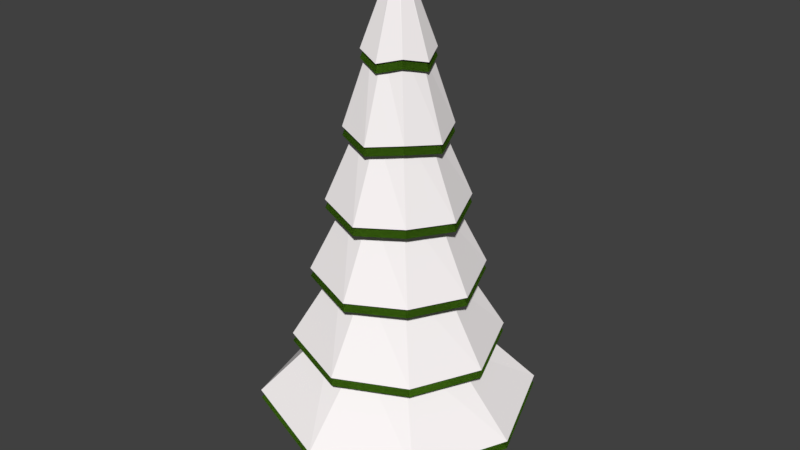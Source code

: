 # Source: pineTreeSnow1.blend  (saved by Blender 2.79.0; exported with 4.5.12 LTS)
import bpy
from mathutils import Matrix  # noqa: F401  (used for matrix-valued properties, if any)

bpy.ops.wm.read_factory_settings(use_empty=True)
scene = bpy.context.scene
scene.name = 'Scene'

# ---- collections
col_collection_1 = bpy.data.collections.new('Collection 1'); scene.collection.children.link(col_collection_1)

# ---- materials (node trees are filled in below, after node groups)
mat_leaves = bpy.data.materials.new('Leaves')
mat_leaves.alpha_threshold = 0.0
mat_leaves.diffuse_color = (0.04186, 0.1025, 0.002771, 1.0)
mat_leaves.roughness = 0.5
mat_bark = bpy.data.materials.new('Bark')
mat_bark.alpha_threshold = 0.0
mat_bark.diffuse_color = (0.08714, 0.05953, 0.0361, 1.0)
mat_bark.roughness = 0.5
mat_snow = bpy.data.materials.new('Snow')
mat_snow.alpha_threshold = 0.0
mat_snow.diffuse_color = (1.0, 0.956, 0.956, 1.0)
mat_snow.roughness = 0.5

# ---- material node trees
mat_leaves.use_nodes = True; mat_leaves.node_tree.nodes.clear()
_N = mat_leaves.node_tree.nodes; _L = mat_leaves.node_tree.links
n0 = _N.new('ShaderNodeOutputMaterial'); n0.name = 'Material Output'; n0.location = (300, 300)
n1 = _N.new('ShaderNodeBsdfDiffuse'); n1.name = 'Diffuse BSDF'; n1.location = (10, 300)
n1.inputs[0].default_value = (0.06407, 0.1734, 0.009512, 1.0)
_L.new(n1.outputs[0], n0.inputs[0])
n0.is_active_output = True
mat_bark.use_nodes = True; mat_bark.node_tree.nodes.clear()
_N = mat_bark.node_tree.nodes; _L = mat_bark.node_tree.links
n0 = _N.new('ShaderNodeOutputMaterial'); n0.name = 'Material Output'; n0.location = (300, 300)
n1 = _N.new('ShaderNodeBsdfDiffuse'); n1.name = 'Diffuse BSDF'; n1.location = (10, 300)
n1.inputs[0].default_value = (0.09083, 0.0463, 0.009674, 1.0)
_L.new(n1.outputs[0], n0.inputs[0])
n0.is_active_output = True
mat_snow.use_nodes = True; mat_snow.node_tree.nodes.clear()
_N = mat_snow.node_tree.nodes; _L = mat_snow.node_tree.links
n0 = _N.new('ShaderNodeOutputMaterial'); n0.name = 'Material Output'; n0.location = (300, 300)
n1 = _N.new('ShaderNodeBsdfDiffuse'); n1.name = 'Diffuse BSDF'; n1.location = (10, 300)
n1.inputs[0].default_value = (1.0, 0.956, 0.956, 1.0)
_L.new(n1.outputs[0], n0.inputs[0])
n0.is_active_output = True

# ---- world
world_world = bpy.data.worlds.new('World'); scene.world = world_world
world_world.color = (0.05088, 0.05088, 0.05088)
world_world.use_sun_shadow = False
world_world.sun_shadow_jitter_overblur = 0.0
world_world.cycles.sampling_method = 'MANUAL'

# ---- meshes
me_cylinder = bpy.data.meshes.new('Cylinder')
me_cylinder.from_pydata([(0.0006545, 1.084, -0.01194), (4.401e-06, 0.02772, 6.617), (0.7867, 0.7868, 0.09612), (0.01954, 0.01963, 6.617), (1.065, 0.01946, -0.01194), (0.02764, 9.001e-05, 6.617), (0.7867, -0.7866, 0.09612), (0.01954, -0.01945, 6.617), (0.0006544, -1.045, -0.01194), (4.399e-06, -0.02754, 6.617), (-0.7867, -0.7866, 0.09612), (-0.01953, -0.01945, 6.617), (-1.063, 0.01946, -0.01194), (-0.02763, 9.001e-05, 6.617), (-0.7867, 0.7868, 0.09612), (-0.01953, 0.01963, 6.617), (0.0006545, 0.9401, 0.9837), (0.0006545, 0.7967, 2.071), (0.0006545, 0.6533, 3.157), (0.0006545, 0.5099, 4.244), (0.0006545, 0.3665, 5.331), (0.2566, 0.2567, 5.439), (0.3626, 0.3627, 4.352), (0.4686, 0.4687, 3.265), (0.5747, 0.5747, 2.179), (0.6807, 0.6808, 1.092), (0.3477, 0.01946, 5.331), (0.4911, 0.01946, 4.244), (0.6345, 0.01946, 3.157), (0.7779, 0.01946, 2.071), (0.9213, 0.01946, 0.9837), (0.2566, -0.2565, 5.439), (0.3626, -0.3625, 4.352), (0.4686, -0.4685, 3.265), (0.5747, -0.5746, 2.179), (0.6807, -0.6806, 1.092), (0.0006545, -0.3276, 5.331), (0.0006545, -0.471, 4.244), (0.0006544, -0.6144, 3.157), (0.0006544, -0.7578, 2.071), (0.0006544, -0.9012, 0.9837), (-0.2566, -0.2565, 5.439), (-0.3626, -0.3625, 4.352), (-0.4686, -0.4685, 3.265), (-0.5746, -0.5746, 2.179), (-0.6807, -0.6806, 1.092), (-0.3464, 0.01946, 5.331), (-0.4898, 0.01946, 4.244), (-0.6332, 0.01946, 3.157), (-0.7766, 0.01946, 2.071), (-0.92, 0.01946, 0.9837), (-0.2566, 0.2567, 5.439), (-0.3626, 0.3627, 4.352), (-0.4686, 0.4687, 3.265), (-0.5746, 0.5747, 2.179), (-0.6807, 0.6808, 1.092), (0.0005502, 0.5103, 5.188), (0.3644, 0.3623, 5.296), (0.4935, 0.01733, 5.188), (0.3644, -0.3666, 5.296), (0.0005502, -0.4756, 5.188), (-0.3646, -0.3666, 5.296), (-0.4924, 0.01733, 5.188), (-0.3646, 0.3623, 5.296), (0.0005502, 0.7566, 4.101), (0.5464, 0.5444, 4.209), (0.7398, 0.01733, 4.101), (0.5464, -0.5487, 4.209), (0.0005501, -0.7219, 4.101), (-0.5467, -0.5487, 4.209), (-0.7387, 0.01733, 4.101), (-0.5467, 0.5444, 4.209), (0.0005502, 1.01, 3.014), (0.7339, 0.7318, 3.122), (0.9933, 0.01733, 3.014), (0.7339, -0.7361, 3.122), (0.0005501, -0.9754, 3.014), (-0.7341, -0.7361, 3.122), (-0.9922, 0.01733, 3.014), (-0.7341, 0.7318, 3.122), (0.0005502, 1.242, 1.928), (0.905, 0.9029, 2.036), (1.225, 0.01733, 1.928), (0.905, -0.9072, 2.036), (0.0005501, -1.207, 1.928), (-0.9052, -0.9072, 2.036), (-1.224, 0.01733, 1.928), (-0.9052, 0.9029, 2.036), (0.0005502, 1.526, 0.8408), (1.115, 1.113, 0.9489), (1.509, 0.01733, 0.8408), (1.115, -1.118, 0.9489), (0.0005501, -1.491, 0.8408), (-1.116, -1.118, 0.9489), (-1.508, 0.01733, 0.8408), (-1.116, 1.113, 0.9489), (1.26, 1.26, 0.09612), (1.705, 0.01946, -0.01194), (1.26, -1.26, 0.09612), (0.0006544, -1.684, -0.01194), (-1.26, -1.26, 0.09612), (-1.703, 0.01946, -0.01194), (-1.26, 1.26, 0.09612), (0.0006545, 1.723, -0.01194), (0.0006841, 1.857, -0.01057), (1.358, 1.358, 0.1059), (1.838, 0.0203, -0.01057), (1.358, -1.359, 0.1059), (0.0006839, -1.817, -0.01057), (-1.358, -1.359, 0.1059), (-1.836, 0.0203, -0.01057), (-1.358, 1.358, 0.1059), (0.0006042, 2.026, -0.1701), (1.484, 1.48, -0.0428), (2.007, 0.01897, -0.1701), (1.484, -1.488, -0.0428), (0.0006041, -1.988, -0.1701), (-1.484, -1.488, -0.0428), (-2.006, 0.01897, -0.1701), (-1.484, 1.48, -0.0428), (0.7976, -1.395, -0.02657), (-3.126e-08, 0.3729, -1.165), (-3.126e-08, 0.3729, 0.1208), (0.2636, 0.2636, -1.165), (0.2636, 0.2636, 0.1208), (0.3729, -1.307e-08, -1.165), (0.3729, -1.307e-08, 0.1208), (0.2636, -0.2636, -1.165), (0.2636, -0.2636, 0.1208), (-6.386e-08, -0.3729, -1.165), (-6.386e-08, -0.3729, 0.1208), (-0.2636, -0.2636, -1.165), (-0.2636, -0.2636, 0.1208), (-0.3729, 7.671e-09, -1.165), (-0.3729, 7.671e-09, 0.1208), (-0.2636, 0.2636, -1.165), (-0.2636, 0.2636, 0.1208), (-3.433e-08, 0.3061, -0.6152), (0.2165, 0.2165, -0.6152), (0.3061, -9.401e-09, -0.6152), (0.2165, -0.2165, -0.6152), (-6.11e-08, -0.3061, -0.6152), (-0.2165, -0.2165, -0.6152), (-0.3061, 7.631e-09, -0.6152), (-0.2165, 0.2165, -0.6152), (0.0006545, 1.084, -0.01194), (4.401e-06, 0.02772, 6.617), (0.7867, 0.7868, 0.09612), (0.01954, 0.01963, 6.617), (1.065, 0.01946, -0.01194), (0.02764, 9.001e-05, 6.617), (0.7867, -0.7866, 0.09612), (0.01954, -0.01945, 6.617), (0.0006544, -1.045, -0.01194), (4.399e-06, -0.02754, 6.617), (-0.7867, -0.7866, 0.09612), (-0.01953, -0.01945, 6.617), (-1.063, 0.01946, -0.01194), (-0.02763, 9.001e-05, 6.617), (-0.7867, 0.7868, 0.09612), (-0.01953, 0.01963, 6.617), (0.0006545, 0.9401, 0.9837), (0.0006545, 0.7967, 2.071), (0.0006545, 0.6533, 3.157), (0.0006545, 0.5099, 4.244), (0.0006545, 0.3665, 5.331), (0.2566, 0.2567, 5.439), (0.3626, 0.3627, 4.352), (0.4686, 0.4687, 3.265), (0.5747, 0.5747, 2.179), (0.6807, 0.6808, 1.092), (0.3477, 0.01946, 5.331), (0.4911, 0.01946, 4.244), (0.6345, 0.01946, 3.157), (0.7779, 0.01946, 2.071), (0.9213, 0.01946, 0.9837), (0.2566, -0.2565, 5.439), (0.3626, -0.3625, 4.352), (0.4686, -0.4685, 3.265), (0.5747, -0.5746, 2.179), (0.6807, -0.6806, 1.092), (0.0006545, -0.3276, 5.331), (0.0006545, -0.471, 4.244), (0.0006544, -0.6144, 3.157), (0.0006544, -0.7578, 2.071), (0.0006544, -0.9012, 0.9837), (-0.2566, -0.2565, 5.439), (-0.3626, -0.3625, 4.352), (-0.4686, -0.4685, 3.265), (-0.5746, -0.5746, 2.179), (-0.6807, -0.6806, 1.092), (-0.3464, 0.01946, 5.331), (-0.4898, 0.01946, 4.244), (-0.6332, 0.01946, 3.157), (-0.7766, 0.01946, 2.071), (-0.92, 0.01946, 0.9837), (-0.2566, 0.2567, 5.439), (-0.3626, 0.3627, 4.352), (-0.4686, 0.4687, 3.265), (-0.5746, 0.5747, 2.179), (-0.6807, 0.6808, 1.092), (0.0005502, 0.5103, 5.188), (0.3644, 0.3623, 5.296), (0.4935, 0.01733, 5.188), (0.3644, -0.3666, 5.296), (0.0005502, -0.4756, 5.188), (-0.3646, -0.3666, 5.296), (-0.4924, 0.01733, 5.188), (-0.3646, 0.3623, 5.296), (0.0005502, 0.7566, 4.101), (0.5464, 0.5444, 4.209), (0.7398, 0.01733, 4.101), (0.5464, -0.5487, 4.209), (0.0005501, -0.7219, 4.101), (-0.5467, -0.5487, 4.209), (-0.7387, 0.01733, 4.101), (-0.5467, 0.5444, 4.209), (0.0005502, 1.01, 3.014), (0.7339, 0.7318, 3.122), (0.9933, 0.01733, 3.014), (0.7339, -0.7361, 3.122), (0.0005501, -0.9754, 3.014), (-0.7341, -0.7361, 3.122), (-0.9922, 0.01733, 3.014), (-0.7341, 0.7318, 3.122), (0.0005502, 1.242, 1.928), (0.905, 0.9029, 2.036), (1.225, 0.01733, 1.928), (0.905, -0.9072, 2.036), (0.0005501, -1.207, 1.928), (-0.9052, -0.9072, 2.036), (-1.224, 0.01733, 1.928), (-0.9052, 0.9029, 2.036), (0.0005502, 1.526, 0.8408), (1.115, 1.113, 0.9489), (1.509, 0.01733, 0.8408), (1.115, -1.118, 0.9489), (0.0005501, -1.491, 0.8408), (-1.116, -1.118, 0.9489), (-1.508, 0.01733, 0.8408), (-1.116, 1.113, 0.9489), (1.26, 1.26, 0.09612), (1.705, 0.01946, -0.01194), (1.26, -1.26, 0.09612), (0.0006544, -1.684, -0.01194), (-1.26, -1.26, 0.09612), (-1.703, 0.01946, -0.01194), (-1.26, 1.26, 0.09612), (0.0006545, 1.723, -0.01194), (0.0006841, 1.857, -0.01057), (1.358, 1.358, 0.1059), (1.838, 0.0203, -0.01057), (1.358, -1.359, 0.1059), (0.0006839, -1.817, -0.01057), (-1.358, -1.359, 0.1059), (-1.836, 0.0203, -0.01057), (-1.358, 1.358, 0.1059), (0.0006042, 2.026, -0.1701), (1.484, 1.48, -0.0428), (2.007, 0.01897, -0.1701), (1.484, -1.488, -0.0428), (0.0006041, -1.988, -0.1701), (-1.484, -1.488, -0.0428), (-2.006, 0.01897, -0.1701), (-1.484, 1.48, -0.0428), (0.0006547, 1.084, 0.1171), (4.274e-06, 0.02773, 6.749), (0.7871, 0.7872, 0.2252), (0.01955, 0.01963, 6.749), (1.065, 0.01946, 0.1171), (0.02765, 8.605e-05, 6.749), (0.7871, -0.787, 0.2252), (0.01955, -0.01946, 6.749), (0.0006546, -1.045, 0.1171), (4.272e-06, -0.02756, 6.749), (-0.7871, -0.787, 0.2252), (-0.01954, -0.01946, 6.749), (-1.064, 0.01946, 0.1171), (-0.02764, 8.605e-05, 6.749), (-0.7871, 0.7872, 0.2252), (-0.01954, 0.01963, 6.749), (0.0006547, 0.9406, 1.113), (0.0006547, 0.7971, 2.201), (0.0006547, 0.6536, 3.288), (0.0006547, 0.5101, 4.375), (0.0006547, 0.3667, 5.463), (0.2567, 0.2568, 5.571), (0.3628, 0.3629, 4.483), (0.4689, 0.4689, 3.396), (0.5749, 0.575, 2.309), (0.681, 0.6811, 1.221), (0.3479, 0.01946, 5.463), (0.4913, 0.01946, 4.375), (0.6348, 0.01946, 3.288), (0.7783, 0.01946, 2.201), (0.9218, 0.01946, 1.113), (0.2567, -0.2566, 5.571), (0.3628, -0.3627, 4.483), (0.4689, -0.4688, 3.396), (0.5749, -0.5748, 2.309), (0.681, -0.6809, 1.221), (0.0006547, -0.3277, 5.463), (0.0006546, -0.4712, 4.375), (0.0006546, -0.6147, 3.288), (0.0006546, -0.7582, 2.201), (0.0006546, -0.9016, 1.113), (-0.2567, -0.2566, 5.571), (-0.3628, -0.3627, 4.483), (-0.4689, -0.4688, 3.396), (-0.5749, -0.5748, 2.309), (-0.681, -0.6809, 1.221), (-0.3466, 0.01946, 5.463), (-0.49, 0.01946, 4.375), (-0.6335, 0.01946, 3.288), (-0.777, 0.01946, 2.201), (-0.9204, 0.01946, 1.113), (-0.2567, 0.2568, 5.571), (-0.3628, 0.3629, 4.483), (-0.4689, 0.4689, 3.396), (-0.5749, 0.575, 2.309), (-0.681, 0.6811, 1.221), (0.0005503, 0.5105, 5.32), (0.3645, 0.3625, 5.428), (0.4937, 0.01733, 5.32), (0.3645, -0.3668, 5.428), (0.0005503, -0.4759, 5.32), (-0.3647, -0.3668, 5.428), (-0.4926, 0.01733, 5.32), (-0.3647, 0.3625, 5.428), (0.0005503, 0.7569, 4.232), (0.5467, 0.5447, 4.34), (0.7401, 0.01733, 4.232), (0.5467, -0.549, 4.34), (0.0005503, -0.7223, 4.232), (-0.5469, -0.549, 4.34), (-0.739, 0.01733, 4.232), (-0.5469, 0.5447, 4.34), (0.0005503, 1.011, 3.145), (0.7342, 0.7322, 3.253), (0.9937, 0.01733, 3.145), (0.7342, -0.7364, 3.253), (0.0005502, -0.9759, 3.145), (-0.7344, -0.7364, 3.253), (-0.9926, 0.01733, 3.145), (-0.7344, 0.7322, 3.253), (0.0005504, 1.242, 2.058), (0.9054, 0.9034, 2.166), (1.225, 0.01733, 2.058), (0.9054, -0.9077, 2.166), (0.0005502, -1.207, 2.058), (-0.9056, -0.9077, 2.166), (-1.224, 0.01733, 2.058), (-0.9056, 0.9034, 2.166), (0.0005504, 1.527, 0.9703), (1.116, 1.114, 1.078), (1.51, 0.01733, 0.9703), (1.116, -1.118, 1.078), (0.0005502, -1.492, 0.9703), (-1.116, -1.118, 1.078), (-1.509, 0.01733, 0.9703), (-1.116, 1.114, 1.078), (1.26, 1.26, 0.2252), (1.705, 0.01946, 0.1171), (1.26, -1.26, 0.2252), (0.0006546, -1.685, 0.1171), (-1.26, -1.26, 0.2252), (-1.704, 0.01946, 0.1171), (-1.26, 1.26, 0.2252), (0.0006547, 1.724, 0.1171), (0.0006843, 1.858, 0.1185), (1.359, 1.358, 0.2351), (1.839, 0.0203, 0.1185), (1.359, -1.359, 0.2351), (0.0006841, -1.818, 0.1185), (-1.359, -1.359, 0.2351), (-1.837, 0.0203, 0.1185), (-1.359, 1.358, 0.2351), (0.0006044, 2.027, -0.04108), (1.484, 1.48, 0.08625), (2.008, 0.01898, -0.04108), (1.484, -1.488, 0.08625), (0.0006042, -1.989, -0.04108), (-1.485, -1.488, 0.08625), (-2.007, 0.01898, -0.04108), (-1.485, 1.48, 0.08625)], [], [(56, 1, 3, 57), (57, 3, 5, 58), (58, 5, 7, 59), (59, 7, 9, 60), (60, 9, 11, 61), (61, 11, 13, 62), (3, 1, 15, 13, 11, 9, 7, 5), (62, 13, 15, 63), (63, 15, 1, 56), (0, 2, 4, 6, 8, 10, 12, 14), (119, 55, 16, 112), (95, 54, 17, 88), (87, 53, 18, 80), (79, 52, 19, 72), (71, 51, 20, 64), (118, 50, 55, 119), (94, 49, 54, 95), (86, 48, 53, 87), (78, 47, 52, 79), (70, 46, 51, 71), (117, 45, 50, 118), (93, 44, 49, 94), (85, 43, 48, 86), (77, 42, 47, 78), (69, 41, 46, 70), (116, 40, 45, 117), (92, 39, 44, 93), (84, 38, 43, 85), (76, 37, 42, 77), (68, 36, 41, 69), (115, 35, 40, 116), (91, 34, 39, 92), (83, 33, 38, 84), (75, 32, 37, 76), (67, 31, 36, 68), (114, 30, 35, 115), (90, 29, 34, 91), (82, 28, 33, 83), (74, 27, 32, 75), (66, 26, 31, 67), (113, 25, 30, 114), (89, 24, 29, 90), (81, 23, 28, 82), (73, 22, 27, 74), (65, 21, 26, 66), (112, 16, 25, 113), (88, 17, 24, 89), (80, 18, 23, 81), (72, 19, 22, 73), (64, 20, 21, 65), (51, 63, 56, 20), (46, 62, 63, 51), (41, 61, 62, 46), (36, 60, 61, 41), (31, 59, 60, 36), (26, 58, 59, 31), (21, 57, 58, 26), (20, 56, 57, 21), (19, 64, 65, 22), (22, 65, 66, 27), (27, 66, 67, 32), (32, 67, 68, 37), (37, 68, 69, 42), (42, 69, 70, 47), (47, 70, 71, 52), (52, 71, 64, 19), (18, 72, 73, 23), (23, 73, 74, 28), (28, 74, 75, 33), (33, 75, 76, 38), (38, 76, 77, 43), (43, 77, 78, 48), (48, 78, 79, 53), (53, 79, 72, 18), (17, 80, 81, 24), (24, 81, 82, 29), (29, 82, 83, 34), (34, 83, 84, 39), (39, 84, 85, 44), (44, 85, 86, 49), (49, 86, 87, 54), (54, 87, 80, 17), (16, 88, 89, 25), (25, 89, 90, 30), (30, 90, 91, 35), (35, 91, 92, 40), (40, 92, 93, 45), (45, 93, 94, 50), (50, 94, 95, 55), (55, 95, 88, 16), (0, 103, 96, 2), (2, 96, 97, 4), (4, 97, 98, 6), (6, 98, 99, 8), (8, 99, 100, 10), (10, 100, 101, 12), (12, 101, 102, 14), (14, 102, 103, 0), (103, 104, 105, 96), (96, 105, 106, 97), (97, 106, 107, 98), (98, 107, 108, 99), (99, 108, 109, 100), (100, 109, 110, 101), (101, 110, 111, 102), (102, 111, 104, 103), (104, 112, 113, 105), (105, 113, 114, 106), (106, 114, 115, 107), (107, 115, 116, 108), (108, 116, 117, 109), (109, 117, 118, 110), (110, 118, 119, 111), (111, 119, 112, 104), (137, 122, 124, 138), (138, 124, 126, 139), (139, 126, 128, 140), (140, 128, 130, 141), (141, 130, 132, 142), (142, 132, 134, 143), (124, 122, 136, 134, 132, 130, 128, 126), (143, 134, 136, 144), (144, 136, 122, 137), (121, 123, 125, 127, 129, 131, 133, 135), (135, 144, 137, 121), (133, 143, 144, 135), (131, 142, 143, 133), (129, 141, 142, 131), (127, 140, 141, 129), (125, 139, 140, 127), (123, 138, 139, 125), (121, 137, 138, 123), (201, 146, 148, 202), (202, 148, 150, 203), (203, 150, 152, 204), (204, 152, 154, 205), (205, 154, 156, 206), (206, 156, 158, 207), (148, 146, 160, 158, 156, 154, 152, 150), (207, 158, 160, 208), (208, 160, 146, 201), (145, 147, 149, 151, 153, 155, 157, 159), (264, 200, 161, 257), (240, 199, 162, 233), (232, 198, 163, 225), (224, 197, 164, 217), (216, 196, 165, 209), (263, 195, 200, 264), (239, 194, 199, 240), (231, 193, 198, 232), (223, 192, 197, 224), (215, 191, 196, 216), (262, 190, 195, 263), (238, 189, 194, 239), (230, 188, 193, 231), (222, 187, 192, 223), (214, 186, 191, 215), (261, 185, 190, 262), (237, 184, 189, 238), (229, 183, 188, 230), (221, 182, 187, 222), (213, 181, 186, 214), (260, 180, 185, 261), (236, 179, 184, 237), (228, 178, 183, 229), (220, 177, 182, 221), (212, 176, 181, 213), (259, 175, 180, 260), (235, 174, 179, 236), (227, 173, 178, 228), (219, 172, 177, 220), (211, 171, 176, 212), (258, 170, 175, 259), (234, 169, 174, 235), (226, 168, 173, 227), (218, 167, 172, 219), (210, 166, 171, 211), (257, 161, 170, 258), (233, 162, 169, 234), (225, 163, 168, 226), (217, 164, 167, 218), (209, 165, 166, 210), (196, 208, 201, 165), (191, 207, 208, 196), (186, 206, 207, 191), (181, 205, 206, 186), (176, 204, 205, 181), (171, 203, 204, 176), (166, 202, 203, 171), (165, 201, 202, 166), (164, 209, 210, 167), (167, 210, 211, 172), (172, 211, 212, 177), (177, 212, 213, 182), (182, 213, 214, 187), (187, 214, 215, 192), (192, 215, 216, 197), (197, 216, 209, 164), (163, 217, 218, 168), (168, 218, 219, 173), (173, 219, 220, 178), (178, 220, 221, 183), (183, 221, 222, 188), (188, 222, 223, 193), (193, 223, 224, 198), (198, 224, 217, 163), (162, 225, 226, 169), (169, 226, 227, 174), (174, 227, 228, 179), (179, 228, 229, 184), (184, 229, 230, 189), (189, 230, 231, 194), (194, 231, 232, 199), (199, 232, 225, 162), (161, 233, 234, 170), (170, 234, 235, 175), (175, 235, 236, 180), (180, 236, 237, 185), (185, 237, 238, 190), (190, 238, 239, 195), (195, 239, 240, 200), (200, 240, 233, 161), (145, 248, 241, 147), (147, 241, 242, 149), (149, 242, 243, 151), (151, 243, 244, 153), (153, 244, 245, 155), (155, 245, 246, 157), (157, 246, 247, 159), (159, 247, 248, 145), (248, 249, 250, 241), (241, 250, 251, 242), (242, 251, 252, 243), (243, 252, 253, 244), (244, 253, 254, 245), (245, 254, 255, 246), (246, 255, 256, 247), (247, 256, 249, 248), (249, 257, 258, 250), (250, 258, 259, 251), (251, 259, 260, 252), (252, 260, 261, 253), (253, 261, 262, 254), (254, 262, 263, 255), (255, 263, 264, 256), (256, 264, 257, 249), (321, 266, 268, 322), (322, 268, 270, 323), (323, 270, 272, 324), (324, 272, 274, 325), (325, 274, 276, 326), (326, 276, 278, 327), (268, 266, 280, 278, 276, 274, 272, 270), (327, 278, 280, 328), (328, 280, 266, 321), (265, 267, 269, 271, 273, 275, 277, 279), (384, 320, 281, 377), (360, 319, 282, 353), (352, 318, 283, 345), (344, 317, 284, 337), (336, 316, 285, 329), (383, 315, 320, 384), (359, 314, 319, 360), (351, 313, 318, 352), (343, 312, 317, 344), (335, 311, 316, 336), (382, 310, 315, 383), (358, 309, 314, 359), (350, 308, 313, 351), (342, 307, 312, 343), (334, 306, 311, 335), (381, 305, 310, 382), (357, 304, 309, 358), (349, 303, 308, 350), (341, 302, 307, 342), (333, 301, 306, 334), (380, 300, 305, 381), (356, 299, 304, 357), (348, 298, 303, 349), (340, 297, 302, 341), (332, 296, 301, 333), (379, 295, 300, 380), (355, 294, 299, 356), (347, 293, 298, 348), (339, 292, 297, 340), (331, 291, 296, 332), (378, 290, 295, 379), (354, 289, 294, 355), (346, 288, 293, 347), (338, 287, 292, 339), (330, 286, 291, 331), (377, 281, 290, 378), (353, 282, 289, 354), (345, 283, 288, 346), (337, 284, 287, 338), (329, 285, 286, 330), (316, 328, 321, 285), (311, 327, 328, 316), (306, 326, 327, 311), (301, 325, 326, 306), (296, 324, 325, 301), (291, 323, 324, 296), (286, 322, 323, 291), (285, 321, 322, 286), (284, 329, 330, 287), (287, 330, 331, 292), (292, 331, 332, 297), (297, 332, 333, 302), (302, 333, 334, 307), (307, 334, 335, 312), (312, 335, 336, 317), (317, 336, 329, 284), (283, 337, 338, 288), (288, 338, 339, 293), (293, 339, 340, 298), (298, 340, 341, 303), (303, 341, 342, 308), (308, 342, 343, 313), (313, 343, 344, 318), (318, 344, 337, 283), (282, 345, 346, 289), (289, 346, 347, 294), (294, 347, 348, 299), (299, 348, 349, 304), (304, 349, 350, 309), (309, 350, 351, 314), (314, 351, 352, 319), (319, 352, 345, 282), (281, 353, 354, 290), (290, 354, 355, 295), (295, 355, 356, 300), (300, 356, 357, 305), (305, 357, 358, 310), (310, 358, 359, 315), (315, 359, 360, 320), (320, 360, 353, 281), (265, 368, 361, 267), (267, 361, 362, 269), (269, 362, 363, 271), (271, 363, 364, 273), (273, 364, 365, 275), (275, 365, 366, 277), (277, 366, 367, 279), (279, 367, 368, 265), (368, 369, 370, 361), (361, 370, 371, 362), (362, 371, 372, 363), (363, 372, 373, 364), (364, 373, 374, 365), (365, 374, 375, 366), (366, 375, 376, 367), (367, 376, 369, 368), (369, 377, 378, 370), (370, 378, 379, 371), (371, 379, 380, 372), (372, 380, 381, 373), (373, 381, 382, 374), (374, 382, 383, 375), (375, 383, 384, 376), (376, 384, 377, 369)])
me_cylinder.polygons.foreach_set('material_index', [0, 0, 0, 0, 0, 0, 0, 0, 0, 0, 0, 0, 0, 0, 0, 0, 0, 0, 0, 0, 0, 0, 0, 0, 0, 0, 0, 0, 0, 0, 0, 0, 0, 0, 0, 0, 0, 0, 0, 0, 0, 0, 0, 0, 0, 0, 0, 0, 0, 0, 0, 0, 0, 0, 0, 0, 0, 0, 0, 0, 0, 0, 0, 0, 0, 0, 0, 0, 0, 0, 0, 0, 0, 0, 0, 0, 0, 0, 0, 0, 0, 0, 0, 0, 0, 0, 0, 0, 0, 0, 0, 0, 0, 0, 0, 0, 0, 0, 0, 0, 0, 0, 0, 0, 0, 0, 0, 0, 0, 0, 0, 0, 0, 0, 1, 1, 1, 1, 1, 1, 1, 1, 1, 1, 1, 1, 1, 1, 1, 1, 1, 1, 0, 0, 0, 0, 0, 0, 0, 0, 0, 0, 0, 0, 0, 0, 0, 0, 0, 0, 0, 0, 0, 0, 0, 0, 0, 0, 0, 0, 0, 0, 0, 0, 0, 0, 0, 0, 0, 0, 0, 0, 0, 0, 0, 0, 0, 0, 0, 0, 0, 0, 0, 0, 0, 0, 0, 0, 0, 0, 0, 0, 0, 0, 0, 0, 0, 0, 0, 0, 0, 0, 0, 0, 0, 0, 0, 0, 0, 0, 0, 0, 0, 0, 0, 0, 0, 0, 0, 0, 0, 0, 0, 0, 0, 0, 0, 0, 0, 0, 0, 0, 0, 0, 0, 0, 0, 0, 0, 0, 0, 0, 0, 0, 0, 0, 2, 2, 2, 2, 2, 2, 2, 2, 2, 2, 2, 2, 2, 2, 2, 2, 2, 2, 2, 2, 2, 2, 2, 2, 2, 2, 2, 2, 2, 2, 2, 2, 2, 2, 2, 2, 2, 2, 2, 2, 2, 2, 2, 2, 2, 2, 2, 2, 2, 2, 2, 2, 2, 2, 2, 2, 2, 2, 2, 2, 2, 2, 2, 2, 2, 2, 2, 2, 2, 2, 2, 2, 2, 2, 2, 2, 2, 2, 2, 2, 2, 2, 2, 2, 2, 2, 2, 2, 2, 2, 2, 2, 2, 2, 2, 2, 2, 2, 2, 2, 2, 2, 2, 2, 2, 2, 2, 2, 2, 2, 2, 2, 2, 2])
me_cylinder.materials.append(mat_leaves)
me_cylinder.materials.append(mat_bark)
me_cylinder.materials.append(mat_snow)
me_cylinder.use_remesh_preserve_volume = False
me_cylinder.use_remesh_preserve_attributes = False
me_cylinder.use_mirror_vertex_groups = False
me_cylinder.update()

# ---- objects
ob_cylinder = bpy.data.objects.new('Cylinder', me_cylinder)

# ---- transforms, parenting, visibility, modifiers, constraints
ob_cylinder.location = (0.0, 0.0, 1.748)
ob_cylinder.lineart.crease_threshold = 0.0

# ---- collection membership
col_collection_1.objects.link(ob_cylinder)

# ---- scene / render settings (as saved in the file)
scene.frame_start = 1; scene.frame_end = 250; scene.frame_set(1)
scene.render.engine = 'CYCLES'
scene.render.resolution_percentage = 50
scene.render.dither_intensity = 0.0
scene.cycles.use_denoising = False
scene.cycles.samples = 128
scene.cycles.sampling_pattern = 'TABULATED_SOBOL'
scene.cycles.use_adaptive_sampling = False
scene.cycles.use_light_tree = False
scene.cycles.blur_glossy = 0.0
scene.cycles.sample_clamp_indirect = 0.0
scene.view_settings.view_transform = 'Standard'
bpy.context.view_layer.update()

# ---- added for rendering (the .blend has no active camera and no usable light): camera, sun
cam_auto = bpy.data.cameras.new('AutoCamera')
cam_auto.lens = 50.0
cam_auto.sensor_width = 36.0
cam_auto.clip_end = 1000.0
ob_auto_camera = bpy.data.objects.new('AutoCamera', cam_auto)
scene.collection.objects.link(ob_auto_camera)
ob_auto_camera.location = (9.01297, -10.7959, 11.7504)
ob_auto_camera.rotation_euler = (1.09748, -7.21219e-08, 0.694738)
scene.camera = ob_auto_camera
light_auto_sun = bpy.data.lights.new('AutoSun', 'SUN')
light_auto_sun.energy = 3.0
light_auto_sun.angle = 0.0523599
ob_auto_sun = bpy.data.objects.new('AutoSun', light_auto_sun)
scene.collection.objects.link(ob_auto_sun)
ob_auto_sun.rotation_euler = (0.872665, 0.174533, 0.523599)
bpy.context.view_layer.update()
